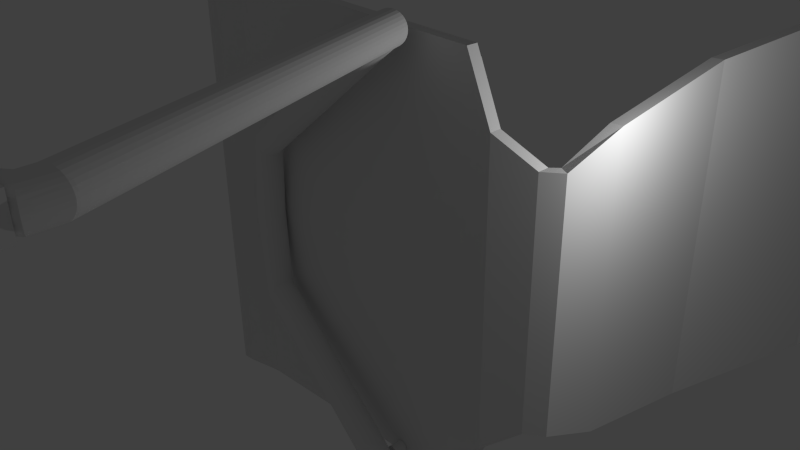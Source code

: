 # Source: stuhltest_6.blend  (saved by Blender 2.67.0; exported with 4.5.12 LTS)
import bpy
from mathutils import Matrix  # noqa: F401  (used for matrix-valued properties, if any)

bpy.ops.wm.read_factory_settings(use_empty=True)
scene = bpy.context.scene
scene.name = 'Scene'

# ---- collections
col_collection_1 = bpy.data.collections.new('Collection 1'); scene.collection.children.link(col_collection_1)

# ---- world
world_world = bpy.data.worlds.new('World'); scene.world = world_world
world_world.color = (0.05088, 0.05088, 0.05088)
world_world.use_sun_shadow = False
world_world.sun_shadow_jitter_overblur = 0.0
world_world.cycles.sampling_method = 'MANUAL'
world_world.cycles.sample_map_resolution = 256

# ---- cameras
cam_camera = bpy.data.cameras.new('Camera')
cam_camera.clip_end = 100.0
cam_camera.lens = 35.0
cam_camera.sensor_width = 32.0
cam_camera.sensor_height = 18.0
cam_camera.ortho_scale = 7.314
cam_camera.dof.focus_distance = 0.0
cam_camera.dof.aperture_fstop = 128.0

# ---- lights
light_lamp = bpy.data.lights.new('Lamp', 'POINT')
light_lamp.transmission_factor = 0.0
light_lamp.cutoff_distance = 30.0
light_lamp.energy = 100.0
light_lamp.shadow_buffer_clip_start = 1.001
light_lamp.shadow_soft_size = 0.1
light_lamp.shadow_maximum_resolution = 0.006
light_lamp.use_absolute_resolution = True
light_lamp.cycles.use_multiple_importance_sampling = False

# ---- meshes
me_cylinder_001 = bpy.data.meshes.new('Cylinder.001')
me_cylinder_001.from_pydata([(0.0, 1.0, -1.0), (0.0, 1.0, 1.0), (0.1951, 0.9808, -1.0), (0.1951, 0.9808, 1.0), (0.3827, 0.9239, -1.0), (0.3827, 0.9239, 1.0), (0.5556, 0.8315, -1.0), (0.5556, 0.8315, 1.0), (0.7071, 0.7071, -1.0), (0.7071, 0.7071, 1.0), (0.8315, 0.5556, -1.0), (0.8315, 0.5556, 1.0), (0.9239, 0.3827, -1.0), (0.9239, 0.3827, 1.0), (0.9808, 0.1951, -1.0), (0.9808, 0.1951, 1.0), (1.0, 7.55e-08, -1.0), (1.0, 7.55e-08, 1.0), (0.9808, -0.1951, -1.0), (0.9808, -0.1951, 1.0), (0.9239, -0.3827, -1.0), (0.9239, -0.3827, 1.0), (0.8315, -0.5556, -1.0), (0.8315, -0.5556, 1.0), (0.7071, -0.7071, -1.0), (0.7071, -0.7071, 1.0), (0.5556, -0.8315, -1.0), (0.5556, -0.8315, 1.0), (0.3827, -0.9239, -1.0), (0.3827, -0.9239, 1.0), (0.1951, -0.9808, -1.0), (0.1951, -0.9808, 1.0), (-3.258e-07, -1.0, -1.0), (-3.258e-07, -1.0, 1.0), (-0.1951, -0.9808, -1.0), (-0.1951, -0.9808, 1.0), (-0.3827, -0.9239, -1.0), (-0.3827, -0.9239, 1.0), (-0.5556, -0.8315, -1.0), (-0.5556, -0.8315, 1.0), (-0.7071, -0.7071, -1.0), (-0.7071, -0.7071, 1.0), (-0.8315, -0.5556, -1.0), (-0.8315, -0.5556, 1.0), (-0.9239, -0.3827, -1.0), (-0.9239, -0.3827, 1.0), (-0.9808, -0.1951, -1.0), (-0.9808, -0.1951, 1.0), (-1.0, 9.656e-07, -1.0), (-1.0, 9.656e-07, 1.0), (-0.9808, 0.1951, -1.0), (-0.9808, 0.1951, 1.0), (-0.9239, 0.3827, -1.0), (-0.9239, 0.3827, 1.0), (-0.8315, 0.5556, -1.0), (-0.8315, 0.5556, 1.0), (-0.7071, 0.7071, -1.0), (-0.7071, 0.7071, 1.0), (-0.5556, 0.8315, -1.0), (-0.5556, 0.8315, 1.0), (-0.3827, 0.9239, -1.0), (-0.3827, 0.9239, 1.0), (-0.1951, 0.9808, -1.0), (-0.1951, 0.9808, 1.0)], [], [(0, 1, 3, 2), (2, 3, 5, 4), (4, 5, 7, 6), (6, 7, 9, 8), (8, 9, 11, 10), (10, 11, 13, 12), (12, 13, 15, 14), (14, 15, 17, 16), (16, 17, 19, 18), (18, 19, 21, 20), (20, 21, 23, 22), (22, 23, 25, 24), (24, 25, 27, 26), (26, 27, 29, 28), (28, 29, 31, 30), (30, 31, 33, 32), (32, 33, 35, 34), (34, 35, 37, 36), (36, 37, 39, 38), (38, 39, 41, 40), (40, 41, 43, 42), (42, 43, 45, 44), (44, 45, 47, 46), (46, 47, 49, 48), (48, 49, 51, 50), (50, 51, 53, 52), (52, 53, 55, 54), (54, 55, 57, 56), (56, 57, 59, 58), (58, 59, 61, 60), (3, 1, 63, 61, 59, 57, 55, 53, 51, 49, 47, 45, 43, 41, 39, 37, 35, 33, 31, 29, 27, 25, 23, 21, 19, 17, 15, 13, 11, 9, 7, 5), (62, 63, 1, 0), (60, 61, 63, 62), (0, 2, 4, 6, 8, 10, 12, 14, 16, 18, 20, 22, 24, 26, 28, 30, 32, 34, 36, 38, 40, 42, 44, 46, 48, 50, 52, 54, 56, 58, 60, 62)])
me_cylinder_001.use_remesh_preserve_volume = False
me_cylinder_001.use_remesh_preserve_attributes = False
me_cylinder_001.use_mirror_vertex_groups = False
me_cylinder_001.update()
me_cube_001 = bpy.data.meshes.new('Cube.001')
me_cube_001.from_pydata([(-1.0, -1.0, -1.0), (-1.0, 0.8238, -1.0), (0.984, 1.0, -0.9344), (0.984, -1.0, -0.9344), (-1.0, -1.0, 1.0), (-1.0, 0.8238, 1.0), (0.984, 1.0, 0.9344), (0.984, -1.0, 0.9344), (-1.046, -1.172, -1.0), (-1.046, 0.6241, -1.0), (-1.046, -1.172, 1.0), (-1.046, 0.6241, 1.0), (-1.285, -2.486, -1.0), (-1.285, -0.6894, -1.0), (-1.285, -2.486, 1.0), (-1.285, -0.6894, 1.0), (-1.343, -3.155, -0.984), (-1.343, -1.359, -0.984), (-1.343, -3.155, 0.984), (-1.343, -1.359, 0.984), (-1.346, -3.155, -0.3972), (-1.346, -1.359, -0.3972), (-1.346, -3.155, 0.3972), (-1.346, -1.359, 0.3972), (1.164, 1.0, -0.6654), (1.164, -1.0, -0.6654), (1.164, 1.0, 0.6654), (1.164, -1.0, 0.6654), (1.398, 4.041, -0.5469), (1.398, 2.041, -0.5469), (1.398, 4.041, 0.5469), (1.398, 2.041, 0.5469), (1.448, 5.197, -0.5469), (1.518, 4.195, -0.5469), (1.448, 5.197, 0.5469), (1.518, 4.195, 0.5469), (1.484, 14.25, -0.6525), (1.564, 14.39, -0.6525), (1.484, 14.25, 0.6525), (1.564, 14.39, 0.6525), (1.525, 37.8, -0.7657), (1.605, 37.94, -0.7657), (1.525, 37.8, 0.7657), (1.605, 37.94, 0.7657), (1.786, 74.25, -0.8628), (1.866, 74.39, -0.8628), (1.786, 74.25, 0.8628), (1.866, 74.39, 0.8628), (1.87, 80.42, -0.7745), (1.95, 80.56, -0.7745), (1.87, 80.42, 0.7745), (1.95, 80.56, 0.7745), (1.908, 81.66, -0.6734), (1.988, 81.81, -0.6734), (1.908, 81.66, 0.6734), (1.988, 81.81, 0.6734), (0.4571, -1.073, 0.8782), (0.4571, -3.598, 0.8789), (0.466, -1.073, 0.8789), (0.466, -3.598, 0.8796), (0.4746, -1.072, 0.8809), (0.4746, -3.597, 0.8816), (0.4825, -1.071, 0.8842), (0.4825, -3.596, 0.8849), (0.4894, -1.07, 0.8887), (0.4894, -3.595, 0.8894), (0.4951, -1.068, 0.8941), (0.4951, -3.593, 0.8948), (0.4993, -1.066, 0.9003), (0.4993, -3.591, 0.9011), (0.5019, -1.064, 0.9071), (0.5019, -3.589, 0.9078), (0.5028, -1.062, 0.9141), (0.5028, -3.587, 0.9148), (0.5019, -1.06, 0.9211), (0.5019, -3.585, 0.9218), (0.4993, -1.058, 0.9278), (0.4993, -3.583, 0.9285), (0.4951, -1.056, 0.934), (0.4951, -3.581, 0.9347), (0.4894, -1.054, 0.9395), (0.4894, -3.579, 0.9402), (0.4825, -1.053, 0.9439), (0.4825, -3.578, 0.9446), (0.4746, -1.052, 0.9472), (0.4746, -3.577, 0.9479), (0.466, -1.051, 0.9493), (0.466, -3.576, 0.95), (0.4571, -1.051, 0.95), (0.4571, -3.576, 0.9507), (0.4482, -1.051, 0.9493), (0.4482, -3.576, 0.95), (0.4396, -1.052, 0.9472), (0.4396, -3.577, 0.9479), (0.4317, -1.053, 0.9439), (0.4317, -3.578, 0.9446), (0.4248, -1.054, 0.9395), (0.4248, -3.579, 0.9402), (0.4191, -1.056, 0.934), (0.4191, -3.581, 0.9347), (0.4149, -1.058, 0.9278), (0.4149, -3.583, 0.9285), (0.4123, -1.06, 0.9211), (0.4123, -3.585, 0.9218), (0.4114, -1.062, 0.9141), (0.4114, -3.587, 0.9148), (0.4123, -1.064, 0.9071), (0.4123, -3.589, 0.9078), (0.4149, -1.066, 0.9003), (0.4149, -3.591, 0.9011), (0.4191, -1.068, 0.8941), (0.4191, -3.593, 0.8948), (0.4248, -1.07, 0.8887), (0.4248, -3.595, 0.8894), (0.4317, -1.071, 0.8842), (0.4317, -3.596, 0.8849), (0.4396, -1.072, 0.8809), (0.4396, -3.597, 0.8816), (0.4482, -1.073, 0.8789), (0.4482, -3.598, 0.8796), (-1.176, -64.46, 0.9411), (-1.176, -68.52, 0.9411), (-0.4504, -68.52, 0.9411), (-0.4504, -64.46, 0.9411), (-1.176, -64.46, 1.056), (-1.176, -68.52, 1.056), (-0.4504, -68.52, 1.056), (-0.4504, -64.46, 1.056), (0.8494, -64.46, 0.9411), (0.8494, -68.52, 0.9411), (1.575, -68.52, 0.9411), (1.575, -64.46, 0.9411), (0.8494, -64.46, 1.056), (0.8494, -68.52, 1.056), (1.575, -68.52, 1.056), (1.575, -64.46, 1.056), (0.8494, -64.46, -1.089), (0.8494, -68.52, -1.089), (1.575, -68.52, -1.089), (1.575, -64.46, -1.089), (0.8494, -64.46, -0.9745), (0.8494, -68.52, -0.9745), (1.575, -68.52, -0.9745), (1.575, -64.46, -0.9745), (-1.176, -64.46, -1.089), (-1.176, -68.52, -1.089), (-0.4504, -68.52, -1.089), (-0.4504, -64.46, -1.089), (-1.176, -64.46, -0.9745), (-1.176, -68.52, -0.9745), (-0.4504, -68.52, -0.9745), (-0.4504, -64.46, -0.9745), (-0.9948, 2.842, -0.9522), (0.9429, 3.014, -0.8882), (-0.9948, 2.842, 0.9375), (0.9429, 3.014, 0.8735), (-1.04, 2.647, -0.9522), (-1.04, 2.647, 0.9375), (-1.273, 1.364, -0.9522), (-1.273, 1.364, 0.9375), (1.118, 3.014, -0.689), (1.118, 3.014, 0.6107), (-0.9934, 0.5991, -0.9522), (0.9443, 0.7712, -0.8882), (-0.9934, 0.5991, 0.9375), (0.9443, 0.7712, 0.8735), (-1.038, 0.404, -0.9522), (-1.038, 0.404, 0.9375), (-1.272, -0.8787, -0.9522), (-1.272, -0.8787, 0.9375), (1.12, 0.7712, -0.689), (1.12, 0.7712, 0.6107)], [], [(0, 4, 10, 8), (5, 6, 2, 1), (3, 2, 24, 25), (7, 4, 0, 3), (0, 1, 2, 3), (7, 6, 5, 4), (8, 10, 14, 12), (1, 0, 8, 9), (4, 5, 11, 10), (5, 1, 9, 11), (12, 14, 18, 16), (10, 11, 15, 14), (11, 9, 13, 15), (9, 8, 12, 13), (16, 18, 22, 20), (13, 12, 16, 17), (14, 15, 19, 18), (15, 13, 17, 19), (22, 23, 21, 20), (18, 19, 23, 22), (19, 17, 21, 23), (17, 16, 20, 21), (25, 24, 28, 29), (6, 7, 27, 26), (7, 3, 25, 27), (2, 6, 26, 24), (29, 28, 32, 33), (24, 26, 30, 28), (26, 27, 31, 30), (27, 25, 29, 31), (33, 32, 36, 37), (28, 30, 34, 32), (30, 31, 35, 34), (31, 29, 33, 35), (37, 36, 40, 41), (35, 33, 37, 39), (32, 34, 38, 36), (34, 35, 39, 38), (41, 40, 44, 45), (36, 38, 42, 40), (38, 39, 43, 42), (39, 37, 41, 43), (45, 44, 48, 49), (43, 41, 45, 47), (40, 42, 46, 44), (42, 43, 47, 46), (49, 48, 52, 53), (44, 46, 50, 48), (46, 47, 51, 50), (47, 45, 49, 51), (54, 55, 53, 52), (50, 51, 55, 54), (51, 49, 53, 55), (48, 50, 54, 52), (56, 57, 59, 58), (58, 59, 61, 60), (60, 61, 63, 62), (62, 63, 65, 64), (64, 65, 67, 66), (66, 67, 69, 68), (68, 69, 71, 70), (70, 71, 73, 72), (72, 73, 75, 74), (74, 75, 77, 76), (76, 77, 79, 78), (78, 79, 81, 80), (80, 81, 83, 82), (82, 83, 85, 84), (84, 85, 87, 86), (86, 87, 89, 88), (88, 89, 91, 90), (90, 91, 93, 92), (92, 93, 95, 94), (94, 95, 97, 96), (96, 97, 99, 98), (98, 99, 101, 100), (100, 101, 103, 102), (102, 103, 105, 104), (104, 105, 107, 106), (106, 107, 109, 108), (108, 109, 111, 110), (110, 111, 113, 112), (112, 113, 115, 114), (114, 115, 117, 116), (59, 57, 119, 117, 115, 113, 111, 109, 107, 105, 103, 101, 99, 97, 95, 93, 91, 89, 87, 85, 83, 81, 79, 77, 75, 73, 71, 69, 67, 65, 63, 61), (118, 119, 57, 56), (116, 117, 119, 118), (56, 58, 60, 62, 64, 66, 68, 70, 72, 74, 76, 78, 80, 82, 84, 86, 88, 90, 92, 94, 96, 98, 100, 102, 104, 106, 108, 110, 112, 114, 116, 118), (124, 125, 121, 120), (125, 126, 122, 121), (126, 127, 123, 122), (127, 124, 120, 123), (120, 121, 122, 123), (127, 126, 125, 124), (132, 133, 129, 128), (133, 134, 130, 129), (134, 135, 131, 130), (135, 132, 128, 131), (128, 129, 130, 131), (135, 134, 133, 132), (140, 141, 137, 136), (141, 142, 138, 137), (142, 143, 139, 138), (143, 140, 136, 139), (136, 137, 138, 139), (143, 142, 141, 140), (148, 149, 145, 144), (149, 150, 146, 145), (150, 151, 147, 146), (151, 148, 144, 147), (144, 145, 146, 147), (151, 150, 149, 148), (154, 152, 153, 155), (154, 157, 156, 152), (157, 159, 158, 156), (153, 160, 161, 155), (164, 165, 163, 162), (164, 162, 166, 167), (167, 166, 168, 169), (163, 165, 171, 170), (161, 160, 170, 171), (152, 156, 166, 162), (160, 153, 163, 170), (157, 154, 164, 167), (154, 155, 165, 164), (155, 161, 171, 165), (158, 159, 169, 168), (159, 157, 167, 169), (153, 152, 162, 163), (156, 158, 168, 166)])
me_cube_001.use_remesh_preserve_volume = False
me_cube_001.use_remesh_preserve_attributes = False
me_cube_001.use_mirror_vertex_groups = False
me_cube_001.update()
me_circle = bpy.data.meshes.new('Circle')
me_circle.from_pydata([], [], [])
me_circle.use_remesh_preserve_volume = False
me_circle.use_remesh_preserve_attributes = False
me_circle.use_mirror_vertex_groups = False
me_circle.update()
me_cylinder = bpy.data.meshes.new('Cylinder')
me_cylinder.from_pydata([(5.655, 1.493, -0.7764), (15.64, 0.667, 0.3929), (5.806, 1.473, -0.7876), (15.79, 0.6478, 0.3817), (5.952, 1.416, -0.7983), (15.94, 0.5909, 0.371), (6.086, 1.324, -0.8082), (16.07, 0.4985, 0.3611), (6.203, 1.2, -0.8169), (16.19, 0.3741, 0.3524), (6.3, 1.048, -0.824), (16.28, 0.2226, 0.3453), (6.372, 0.8752, -0.8293), (16.36, 0.04969, 0.34), (6.416, 0.6876, -0.8326), (16.4, -0.1379, 0.3367), (6.431, 0.4925, -0.8337), (16.42, -0.333, 0.3356), (6.416, 0.2975, -0.8326), (16.4, -0.5281, 0.3367), (6.372, 0.1099, -0.8293), (16.36, -0.7157, 0.34), (6.3, -0.06302, -0.824), (16.28, -0.8886, 0.3453), (6.203, -0.2146, -0.8169), (16.19, -1.04, 0.3524), (6.086, -0.3389, -0.8082), (16.07, -1.164, 0.3611), (5.952, -0.4313, -0.7983), (15.94, -1.257, 0.371), (5.806, -0.4882, -0.7876), (15.79, -1.314, 0.3817), (5.655, -0.5075, -0.7764), (15.64, -1.333, 0.3929), (5.503, -0.4882, -0.7652), (15.49, -1.314, 0.404), (5.358, -0.4313, -0.7545), (15.34, -1.257, 0.4148), (5.223, -0.3389, -0.7446), (15.21, -1.164, 0.4247), (5.106, -0.2146, -0.7359), (15.09, -1.04, 0.4334), (5.009, -0.06302, -0.7288), (14.99, -0.8886, 0.4405), (4.938, 0.1099, -0.7235), (14.92, -0.7157, 0.4458), (4.893, 0.2975, -0.7202), (14.88, -0.5281, 0.449), (4.878, 0.4926, -0.7191), (14.86, -0.333, 0.4501), (4.893, 0.6876, -0.7202), (14.88, -0.1379, 0.449), (4.938, 0.8752, -0.7235), (14.92, 0.04969, 0.4458), (5.009, 1.048, -0.7288), (14.99, 0.2226, 0.4405), (5.106, 1.2, -0.7359), (15.09, 0.3741, 0.4334), (5.223, 1.324, -0.7446), (15.21, 0.4985, 0.4247), (5.358, 1.416, -0.7545), (15.34, 0.5909, 0.4148), (5.503, 1.473, -0.7652), (15.49, 0.6478, 0.404), (15.93, -0.7134, 0.5654), (15.93, -21.39, 1.253), (16.12, -0.7201, 0.5638), (16.12, -21.4, 1.251), (16.31, -0.7396, 0.559), (16.31, -21.42, 1.247), (16.48, -0.7714, 0.5511), (16.48, -21.45, 1.239), (16.63, -0.8142, 0.5405), (16.63, -21.5, 1.228), (16.76, -0.8663, 0.5275), (16.76, -21.55, 1.215), (16.85, -0.9257, 0.5128), (16.85, -21.61, 1.2), (16.91, -0.9902, 0.4968), (16.91, -21.67, 1.184), (16.93, -1.057, 0.4802), (16.93, -21.74, 1.168), (16.91, -1.124, 0.4635), (16.91, -21.81, 1.151), (16.85, -1.189, 0.4475), (16.85, -21.87, 1.135), (16.76, -1.248, 0.4328), (16.76, -21.93, 1.12), (16.63, -1.3, 0.4199), (16.63, -21.98, 1.108), (16.48, -1.343, 0.4093), (16.48, -22.02, 1.097), (16.31, -1.375, 0.4014), (16.31, -22.06, 1.089), (16.12, -1.395, 0.3965), (16.12, -22.08, 1.084), (15.93, -1.401, 0.3949), (15.93, -22.08, 1.083), (15.73, -1.395, 0.3965), (15.73, -22.08, 1.084), (15.54, -1.375, 0.4014), (15.54, -22.06, 1.089), (15.37, -1.343, 0.4093), (15.37, -22.02, 1.097), (15.22, -1.3, 0.4199), (15.22, -21.98, 1.108), (15.09, -1.248, 0.4328), (15.09, -21.93, 1.12), (15.0, -1.189, 0.4475), (15.0, -21.87, 1.135), (14.95, -1.124, 0.4635), (14.95, -21.81, 1.151), (14.93, -1.057, 0.4802), (14.93, -21.74, 1.168), (14.95, -0.9902, 0.4968), (14.95, -21.67, 1.184), (15.0, -0.9257, 0.5128), (15.0, -21.61, 1.2), (15.09, -0.8663, 0.5275), (15.09, -21.55, 1.215), (15.22, -0.8142, 0.5405), (15.22, -21.5, 1.228), (15.37, -0.7714, 0.5511), (15.37, -21.45, 1.239), (15.54, -0.7396, 0.559), (15.54, -21.42, 1.247), (15.73, -0.7201, 0.5638), (15.73, -21.4, 1.251), (15.93, -22.59, -0.9904), (15.93, -22.59, 1.01), (16.12, -22.61, -0.9904), (16.12, -22.61, 1.01), (16.31, -22.67, -0.9904), (16.31, -22.67, 1.01), (16.48, -22.76, -0.9904), (16.48, -22.76, 1.01), (16.63, -22.89, -0.9904), (16.63, -22.89, 1.01), (16.76, -23.04, -0.9904), (16.76, -23.04, 1.01), (16.85, -23.21, -0.9904), (16.85, -23.21, 1.01), (16.91, -23.4, -0.9904), (16.91, -23.4, 1.01), (16.93, -23.59, -0.9904), (16.93, -23.59, 1.01), (16.91, -23.79, -0.9904), (16.91, -23.79, 1.01), (16.85, -23.98, -0.9904), (16.85, -23.98, 1.01), (16.76, -24.15, -0.9904), (16.76, -24.15, 1.01), (16.63, -24.3, -0.9904), (16.63, -24.3, 1.01), (16.48, -24.43, -0.9904), (16.48, -24.43, 1.01), (16.31, -24.52, -0.9904), (16.31, -24.52, 1.01), (16.12, -24.58, -0.9904), (16.12, -24.58, 1.01), (15.93, -24.59, -0.9904), (15.93, -24.59, 1.01), (15.73, -24.58, -0.9904), (15.73, -24.58, 1.01), (15.54, -24.52, -0.9904), (15.54, -24.52, 1.01), (15.37, -24.43, -0.9904), (15.37, -24.43, 1.01), (15.22, -24.3, -0.9904), (15.22, -24.3, 1.01), (15.09, -24.15, -0.9904), (15.09, -24.15, 1.01), (15.0, -23.98, -0.9904), (15.0, -23.98, 1.01), (14.95, -23.79, -0.9904), (14.95, -23.79, 1.01), (14.93, -23.59, -0.9904), (14.93, -23.59, 1.01), (14.95, -23.4, -0.9904), (14.95, -23.4, 1.01), (15.0, -23.21, -0.9904), (15.0, -23.21, 1.01), (15.09, -23.04, -0.9904), (15.09, -23.04, 1.01), (15.22, -22.89, -0.9904), (15.22, -22.89, 1.01), (15.37, -22.76, -0.9904), (15.37, -22.76, 1.01), (15.54, -22.67, -0.9904), (15.54, -22.67, 1.01), (15.73, -22.61, -0.9904), (15.73, -22.61, 1.01), (16.12, -22.53, 1.078), (15.93, -22.52, 1.077), (16.63, -22.79, 1.086), (16.76, -22.94, 1.09), (16.85, -23.1, 1.095), (16.91, -23.28, 1.1), (16.93, -23.46, 1.106), (16.91, -23.65, 1.112), (16.85, -23.83, 1.117), (16.76, -23.99, 1.122), (16.63, -24.13, 1.126), (16.48, -24.25, 1.13), (16.31, -24.34, 1.133), (16.12, -24.39, 1.134), (15.73, -24.39, 1.134), (15.93, -24.41, 1.135), (16.31, -22.59, 1.079), (16.48, -22.68, 1.082), (16.76, -22.66, 1.128), (16.63, -22.6, 1.116), (15.93, -22.49, 1.091), (16.12, -22.5, 1.093), (15.73, -22.53, 1.078), (15.54, -22.59, 1.079), (15.37, -22.68, 1.082), (15.22, -22.79, 1.086), (15.09, -22.94, 1.09), (15.0, -23.1, 1.095), (14.95, -23.28, 1.1), (14.93, -23.46, 1.106), (14.95, -23.65, 1.112), (15.0, -23.83, 1.117), (15.09, -23.99, 1.122), (15.22, -24.13, 1.126), (15.37, -24.25, 1.13), (15.54, -24.34, 1.133), (16.85, -22.72, 1.143), (16.91, -22.79, 1.159), (16.93, -22.86, 1.175), (16.91, -22.93, 1.192), (16.85, -23.0, 1.208), (16.76, -23.07, 1.222), (16.63, -23.12, 1.235), (16.48, -23.17, 1.246), (16.31, -23.2, 1.253), (16.12, -23.22, 1.258), (15.73, -23.22, 1.258), (15.93, -23.23, 1.26), (16.31, -22.52, 1.097), (16.48, -22.56, 1.105), (15.73, -22.5, 1.093), (15.54, -22.52, 1.097), (15.37, -22.56, 1.105), (15.22, -22.6, 1.116), (15.09, -22.66, 1.128), (15.0, -22.72, 1.143), (14.95, -22.79, 1.159), (14.93, -22.86, 1.175), (14.95, -22.93, 1.192), (15.0, -23.0, 1.208), (15.09, -23.07, 1.222), (15.22, -23.12, 1.235), (15.37, -23.17, 1.246), (15.54, -23.2, 1.253), (16.76, -22.07, 1.124), (16.63, -22.12, 1.111), (15.93, -22.22, 1.086), (16.12, -22.21, 1.088), (16.85, -22.01, 1.139), (16.91, -21.95, 1.155), (16.93, -21.89, 1.172), (16.91, -21.82, 1.189), (16.85, -21.76, 1.205), (16.76, -21.7, 1.22), (16.63, -21.65, 1.233), (16.48, -21.61, 1.243), (16.31, -21.58, 1.251), (16.12, -21.56, 1.256), (15.73, -21.56, 1.256), (15.93, -21.55, 1.258), (16.31, -22.19, 1.093), (16.48, -22.16, 1.101), (15.73, -22.21, 1.088), (15.54, -22.19, 1.093), (15.37, -22.16, 1.101), (15.22, -22.12, 1.111), (15.09, -22.07, 1.124), (15.0, -22.01, 1.139), (14.95, -21.95, 1.155), (14.93, -21.89, 1.172), (14.95, -21.82, 1.189), (15.0, -21.76, 1.205), (15.09, -21.7, 1.22), (15.22, -21.65, 1.233), (15.37, -21.61, 1.243), (15.54, -21.58, 1.251), (1.79, 1.874, -0.864), (1.838, 1.854, -0.8812), (1.883, 1.797, -0.8977), (1.926, 1.705, -0.9129), (1.963, 1.581, -0.9263), (1.993, 1.429, -0.9372), (2.016, 1.256, -0.9454), (2.03, 1.069, -0.9504), (2.035, 0.8736, -0.9521), (2.03, 0.6785, -0.9504), (2.016, 0.4909, -0.9454), (1.993, 0.318, -0.9372), (1.963, 0.1665, -0.9263), (1.926, 0.0421, -0.9129), (1.883, -0.05031, -0.8977), (1.838, -0.1072, -0.8812), (1.79, -0.1264, -0.864), (1.742, -0.1072, -0.8468), (1.696, -0.05031, -0.8303), (1.654, 0.0421, -0.8151), (1.617, 0.1665, -0.8018), (1.586, 0.318, -0.7908), (1.564, 0.4909, -0.7827), (1.55, 0.6785, -0.7777), (1.545, 0.8736, -0.776), (1.55, 1.069, -0.7777), (1.564, 1.256, -0.7827), (1.586, 1.429, -0.7908), (1.617, 1.581, -0.8018), (1.654, 1.705, -0.8151), (1.696, 1.797, -0.8303), (1.742, 1.854, -0.8468), (15.93, -22.59, -1.202), (16.12, -22.61, -1.202), (16.31, -22.67, -1.202), (16.48, -22.76, -1.202), (16.63, -22.89, -1.202), (16.76, -23.04, -1.202), (16.85, -23.21, -1.202), (16.91, -23.4, -1.202), (16.93, -23.59, -1.202), (16.91, -23.79, -1.202), (16.85, -23.98, -1.202), (16.76, -24.15, -1.202), (16.63, -24.3, -1.202), (16.48, -24.43, -1.202), (16.31, -24.52, -1.202), (16.12, -24.58, -1.202), (15.93, -24.59, -1.202), (15.73, -24.58, -1.202), (15.54, -24.52, -1.202), (15.37, -24.43, -1.202), (15.22, -24.3, -1.202), (15.09, -24.15, -1.202), (15.0, -23.98, -1.202), (14.95, -23.79, -1.202), (14.93, -23.59, -1.202), (14.95, -23.4, -1.202), (15.0, -23.21, -1.202), (15.09, -23.04, -1.202), (15.22, -22.89, -1.202), (15.37, -22.76, -1.202), (15.54, -22.67, -1.202), (15.73, -22.61, -1.202)], [], [(0, 1, 3, 2), (2, 3, 5, 4), (4, 5, 7, 6), (6, 7, 9, 8), (8, 9, 11, 10), (10, 11, 13, 12), (12, 13, 15, 14), (14, 15, 17, 16), (16, 17, 19, 18), (18, 19, 21, 20), (20, 21, 23, 22), (22, 23, 25, 24), (24, 25, 27, 26), (26, 27, 29, 28), (28, 29, 31, 30), (30, 31, 33, 32), (32, 33, 35, 34), (34, 35, 37, 36), (36, 37, 39, 38), (38, 39, 41, 40), (40, 41, 43, 42), (42, 43, 45, 44), (44, 45, 47, 46), (46, 47, 49, 48), (48, 49, 51, 50), (50, 51, 53, 52), (52, 53, 55, 54), (54, 55, 57, 56), (56, 57, 59, 58), (58, 59, 61, 60), (41, 106, 108, 43), (62, 63, 1, 0), (60, 61, 63, 62), (32, 34, 305, 304), (64, 65, 67, 66), (66, 67, 69, 68), (68, 69, 71, 70), (70, 71, 73, 72), (72, 73, 75, 74), (74, 75, 77, 76), (76, 77, 79, 78), (78, 79, 81, 80), (80, 81, 83, 82), (82, 83, 85, 84), (84, 85, 87, 86), (86, 87, 89, 88), (88, 89, 91, 90), (90, 91, 93, 92), (92, 93, 95, 94), (94, 95, 97, 96), (96, 97, 99, 98), (98, 99, 101, 100), (100, 101, 103, 102), (102, 103, 105, 104), (104, 105, 107, 106), (106, 107, 109, 108), (108, 109, 111, 110), (110, 111, 113, 112), (112, 113, 115, 114), (114, 115, 117, 116), (116, 117, 119, 118), (118, 119, 121, 120), (120, 121, 123, 122), (122, 123, 125, 124), (126, 127, 65, 64), (124, 125, 127, 126), (64, 66, 68, 70, 72, 74, 76, 78, 80, 82, 84, 86, 88, 90, 92, 94, 96, 98, 100, 102, 104, 106, 108, 110, 112, 114, 116, 118, 120, 122, 124, 126), (128, 129, 131, 130), (130, 131, 133, 132), (132, 133, 135, 134), (134, 135, 137, 136), (136, 137, 139, 138), (138, 139, 141, 140), (140, 141, 143, 142), (142, 143, 145, 144), (144, 145, 147, 146), (146, 147, 149, 148), (148, 149, 151, 150), (150, 151, 153, 152), (152, 153, 155, 154), (154, 155, 157, 156), (156, 157, 159, 158), (158, 159, 161, 160), (160, 161, 163, 162), (162, 163, 165, 164), (164, 165, 167, 166), (166, 167, 169, 168), (168, 169, 171, 170), (170, 171, 173, 172), (172, 173, 175, 174), (174, 175, 177, 176), (176, 177, 179, 178), (178, 179, 181, 180), (180, 181, 183, 182), (182, 183, 185, 184), (184, 185, 187, 186), (186, 187, 189, 188), (190, 191, 129, 128), (188, 189, 191, 190), (168, 170, 341, 340), (167, 165, 227, 226), (177, 175, 222, 221), (191, 189, 215, 214), (131, 129, 193, 192), (187, 185, 217, 216), (159, 129, 193, 205), (183, 181, 219, 218), (165, 163, 206, 227), (179, 177, 221, 220), (169, 167, 226, 225), (175, 173, 223, 222), (189, 187, 216, 215), (208, 192, 213, 240), (173, 171, 224, 223), (185, 183, 218, 217), (171, 169, 225, 224), (181, 179, 220, 219), (133, 131, 192, 208), (149, 147, 199, 200), (161, 159, 205, 207), (135, 133, 208, 209), (145, 143, 197, 198), (159, 157, 204, 205), (139, 137, 194, 195), (141, 139, 195, 196), (157, 155, 203, 204), (143, 141, 196, 197), (137, 135, 209, 194), (155, 153, 202, 203), (147, 145, 198, 199), (240, 213, 259, 272), (153, 151, 201, 202), (129, 191, 214, 193), (151, 149, 200, 201), (163, 161, 207, 206), (216, 217, 245, 244), (218, 219, 247, 246), (197, 196, 228, 229), (194, 209, 241, 211), (206, 207, 239, 238), (195, 194, 211, 210), (217, 218, 246, 245), (223, 224, 252, 251), (207, 205, 237, 239), (200, 199, 231, 232), (192, 193, 212, 213), (203, 202, 234, 235), (220, 221, 249, 248), (222, 223, 251, 250), (209, 208, 240, 241), (214, 215, 243, 242), (196, 195, 210, 228), (219, 220, 248, 247), (225, 226, 254, 253), (204, 203, 235, 236), (198, 197, 229, 230), (205, 204, 236, 237), (201, 200, 232, 233), (199, 198, 230, 231), (224, 225, 253, 252), (226, 227, 255, 254), (205, 193, 212, 237), (193, 214, 242, 212), (215, 216, 244, 243), (221, 222, 250, 249), (227, 206, 238, 255), (202, 201, 233, 234), (276, 277, 278, 279, 280, 281, 282, 283, 284, 285, 286, 287, 270, 271, 269, 258, 274, 275), (244, 245, 277, 276), (246, 247, 279, 278), (229, 228, 260, 261), (211, 241, 273, 257), (236, 235, 267, 268), (238, 239, 271, 270), (210, 211, 257, 256), (243, 244, 276, 275), (249, 250, 282, 281), (255, 238, 270, 287), (213, 212, 258, 259), (235, 234, 266, 267), (248, 249, 281, 280), (250, 251, 283, 282), (230, 229, 261, 262), (241, 240, 272, 273), (242, 243, 275, 274), (228, 210, 256, 260), (245, 246, 278, 277), (251, 252, 284, 283), (239, 237, 269, 271), (234, 233, 265, 266), (237, 236, 268, 269), (233, 232, 264, 265), (231, 230, 262, 263), (252, 253, 285, 284), (232, 231, 263, 264), (254, 255, 287, 286), (237, 212, 258, 269), (212, 242, 274, 258), (247, 248, 280, 279), (253, 254, 286, 285), (113, 115, 282, 281), (115, 282, 283, 117), (117, 283, 284, 119), (119, 284, 285, 121), (121, 285, 286, 123), (123, 286, 287, 125), (125, 287, 270, 127), (127, 270, 271, 65), (65, 271, 269, 67), (268, 69, 67, 269), (267, 71, 69, 268), (266, 73, 71, 267), (265, 75, 73, 266), (264, 77, 75, 265), (263, 79, 77, 264), (262, 81, 79, 263), (261, 83, 81, 262), (260, 85, 83, 261), (256, 87, 85, 260), (257, 89, 87, 256), (273, 91, 89, 257), (272, 93, 91, 273), (259, 95, 93, 272), (258, 97, 95, 259), (97, 258, 274, 99), (99, 274, 275, 101), (101, 275, 276, 103), (103, 276, 277, 105), (105, 277, 278, 107), (107, 278, 279, 109), (109, 279, 280, 111), (111, 280, 281, 113), (39, 104, 106, 41), (45, 110, 112, 47), (59, 124, 126, 61), (61, 126, 64, 63), (47, 112, 114, 49), (63, 64, 66, 1), (1, 66, 68, 3), (3, 68, 70, 5), (5, 70, 72, 7), (7, 72, 74, 9), (9, 74, 76, 11), (11, 76, 78, 13), (13, 78, 80, 15), (15, 80, 82, 17), (17, 82, 84, 19), (19, 84, 86, 21), (21, 86, 88, 23), (23, 88, 90, 25), (25, 90, 92, 27), (27, 92, 94, 29), (29, 94, 96, 31), (31, 96, 98, 33), (33, 98, 100, 35), (35, 100, 102, 37), (37, 39, 104, 102), (49, 114, 116, 51), (51, 116, 118, 53), (53, 118, 120, 55), (55, 120, 122, 57), (57, 122, 124, 59), (43, 108, 110, 45), (55, 53, 51, 49, 47, 45, 43, 41, 39, 37, 35, 33, 31, 29, 27, 25, 23, 21, 19, 17, 15, 13, 11, 9, 7, 5, 3, 1, 63, 61, 59, 57), (288, 289, 290, 291, 292, 293, 294, 295, 296, 297, 298, 299, 300, 301, 302, 303, 304, 305, 306, 307, 308, 309, 310, 311, 312, 313, 314, 315, 316, 317, 318, 319), (30, 32, 304, 303), (28, 30, 303, 302), (26, 28, 302, 301), (24, 26, 301, 300), (22, 24, 300, 299), (20, 22, 299, 298), (18, 20, 298, 297), (16, 18, 297, 296), (14, 16, 296, 295), (12, 14, 295, 294), (10, 12, 294, 293), (8, 10, 293, 292), (6, 8, 292, 291), (4, 6, 291, 290), (2, 4, 290, 289), (62, 0, 288, 319), (60, 62, 319, 318), (58, 60, 318, 317), (56, 58, 317, 316), (54, 56, 316, 315), (52, 54, 315, 314), (50, 52, 314, 313), (48, 50, 313, 312), (46, 48, 312, 311), (44, 46, 311, 310), (0, 2, 289, 288), (42, 44, 310, 309), (40, 42, 309, 308), (38, 40, 308, 307), (36, 38, 307, 306), (34, 36, 306, 305), (320, 321, 322, 323, 324, 325, 326, 327, 328, 329, 330, 331, 332, 333, 334, 335, 336, 337, 338, 339, 340, 341, 342, 343, 344, 345, 346, 347, 348, 349, 350, 351), (166, 168, 340, 339), (164, 166, 339, 338), (162, 164, 338, 337), (160, 162, 337, 336), (158, 160, 336, 335), (156, 158, 335, 334), (154, 156, 334, 333), (152, 154, 333, 332), (150, 152, 332, 331), (148, 150, 331, 330), (146, 148, 330, 329), (144, 146, 329, 328), (142, 144, 328, 327), (140, 142, 327, 326), (138, 140, 326, 325), (136, 138, 325, 324), (134, 136, 324, 323), (132, 134, 323, 322), (130, 132, 322, 321), (190, 128, 320, 351), (188, 190, 351, 350), (186, 188, 350, 349), (184, 186, 349, 348), (182, 184, 348, 347), (180, 182, 347, 346), (178, 180, 346, 345), (176, 178, 345, 344), (174, 176, 344, 343), (172, 174, 343, 342), (128, 130, 321, 320), (170, 172, 342, 341)])
me_cylinder.use_remesh_preserve_volume = False
me_cylinder.use_remesh_preserve_attributes = False
me_cylinder.use_mirror_vertex_groups = False
me_cylinder.update()

# ---- objects
ob_cylinder_001 = bpy.data.objects.new('Cylinder.001', me_cylinder_001)
ob_cube = bpy.data.objects.new('Cube', me_cube_001)
ob_circle = bpy.data.objects.new('Circle', me_circle)
ob_cylinder = bpy.data.objects.new('Cylinder', me_cylinder)
ob_lamp = bpy.data.objects.new('Lamp', light_lamp)
ob_camera = bpy.data.objects.new('Camera', cam_camera)

# ---- transforms, parenting, visibility, modifiers, constraints
ob_cylinder_001.location = (0.5109, -0.1095, -2.827)
ob_cylinder_001.rotation_euler = (17.27, -0.0, 0.0)
ob_cylinder_001.scale = (0.09022, 0.09022, 0.09022)
ob_cylinder_001.lineart.crease_threshold = 0.0
ob_cube.location = (-0.4106, 0.06683, 0.07144)
ob_cube.scale = (1.987, 0.07974, 3.142)
ob_cube.lineart.crease_threshold = 0.0
ob_circle.location = (-2.222, -0.006551, -3.452)
ob_circle.rotation_euler = (0.0, 1.571, 0.0)
ob_circle.scale = (0.2034, 0.2034, 0.2034)
ob_circle.lineart.crease_threshold = 0.0
ob_cylinder.location = (-0.02113, -0.3894, 0.01915)
ob_cylinder.rotation_euler = (0.0, 1.571, 0.0)
ob_cylinder.scale = (0.2, 0.2, 2.202)
ob_cylinder.lineart.crease_threshold = 0.0
_m = ob_cylinder.modifiers.new('Mirror', 'MIRROR')
_m.merge_threshold = 5.0
ob_lamp.location = (4.076, 1.005, 2.446)
ob_lamp.rotation_euler = (0.6503, 0.05522, 1.866)
ob_lamp.lock_rotations_4d = False
ob_lamp.empty_display_type = 'ARROWS'
ob_lamp.color = (0.0, 0.0, 0.0, 0.0)
ob_lamp.lineart.crease_threshold = 0.0
ob_camera.location = (7.481, -6.508, 5.344)
ob_camera.rotation_euler = (1.109, 0.01082, 0.8149)
ob_camera.lock_rotations_4d = False
ob_camera.empty_display_type = 'ARROWS'
ob_camera.color = (0.0, 0.0, 0.0, 0.0)
ob_camera.display_type = 'WIRE'
ob_camera.lineart.crease_threshold = 0.0

# ---- collection membership
col_collection_1.objects.link(ob_cylinder_001)
col_collection_1.objects.link(ob_cube)
col_collection_1.objects.link(ob_circle)
col_collection_1.objects.link(ob_cylinder)
col_collection_1.objects.link(ob_lamp)
col_collection_1.objects.link(ob_camera)

# ---- scene / render settings (as saved in the file)
scene.camera = ob_camera
scene.frame_start = 1; scene.frame_end = 250; scene.frame_set(1)
scene.render.engine = 'BLENDER_EEVEE_NEXT'
scene.render.image_settings.color_mode = 'RGB'
scene.render.image_settings.compression = 90
scene.render.resolution_percentage = 50
scene.render.dither_intensity = 0.0
scene.cycles.use_denoising = False
scene.cycles.samples = 10
scene.cycles.sampling_pattern = 'TABULATED_SOBOL'
scene.cycles.light_sampling_threshold = 0.0
scene.cycles.use_adaptive_sampling = False
scene.cycles.use_light_tree = False
scene.cycles.blur_glossy = 0.0
scene.cycles.volume_bounces = 1
scene.cycles.pixel_filter_type = 'GAUSSIAN'
scene.cycles.sample_clamp_indirect = 0.0
scene.view_settings.view_transform = 'Standard'
bpy.context.view_layer.update()
